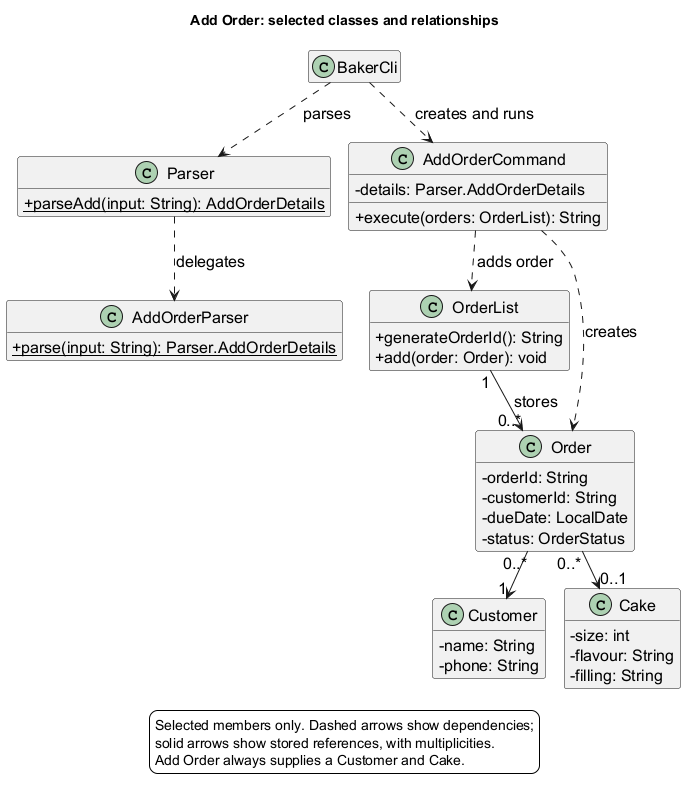

The diagram above was rendered by PlantUML. Its source (embedded in the PNG):
@startuml
!pragma layout smetana
' Author: Eethanzyj
!pragma layout smetana
title Add Order: selected classes and relationships
skinparam backgroundColor white
skinparam defaultFontName SansSerif
skinparam defaultFontSize 16
skinparam classAttributeIconSize 0
hide empty members

class BakerCli {
}
class Parser {
  {static} + parseAdd(input: String): AddOrderDetails
}
class AddOrderParser {
  {static} + parse(input: String): Parser.AddOrderDetails
}
class OrderList {
  + generateOrderId(): String
  + add(order: Order): void
}
class AddOrderCommand {
  - details: Parser.AddOrderDetails
  + execute(orders: OrderList): String
}
class Order {
  - orderId: String
  - customerId: String
  - dueDate: LocalDate
  - status: OrderStatus
}
class Customer {
  - name: String
  - phone: String
}
class Cake {
  - size: int
  - flavour: String
  - filling: String
}

BakerCli ..> Parser : parses
Parser ..> AddOrderParser : delegates
BakerCli ..> AddOrderCommand : creates and runs
AddOrderCommand ..> OrderList : adds order
AddOrderCommand ..> Order : creates
OrderList "1" --> "0..*" Order : stores
Order "0..*" --> "1" Customer
Order "0..*" --> "0..1" Cake

legend bottom
  Selected members only. Dashed arrows show dependencies;
  solid arrows show stored references, with multiplicities.
  Add Order always supplies a Customer and Cake.
endlegend
@enduml